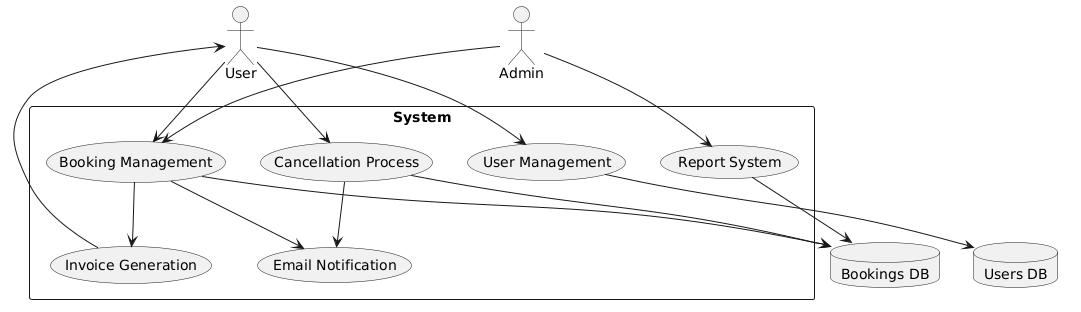

The diagram above was rendered by PlantUML. Its source (embedded in the PNG):
@startuml
actor User
actor Admin

rectangle "System" {

  (User Management)
  (Booking Management)
  (Cancellation Process)
  (Invoice Generation)
  (Email Notification)
  (Report System)

}

database "Users DB"
database "Bookings DB"

User --> (User Management)
(User Management) --> "Users DB"

User --> (Booking Management)
(Booking Management) --> "Bookings DB"

User --> (Cancellation Process)
(Cancellation Process) --> "Bookings DB"

Admin --> (Booking Management)

(Booking Management) --> (Invoice Generation)
(Invoice Generation) --> User

(Booking Management) --> (Email Notification)
(Cancellation Process) --> (Email Notification)

Admin --> (Report System)
(Report System) --> "Bookings DB"
@enduml